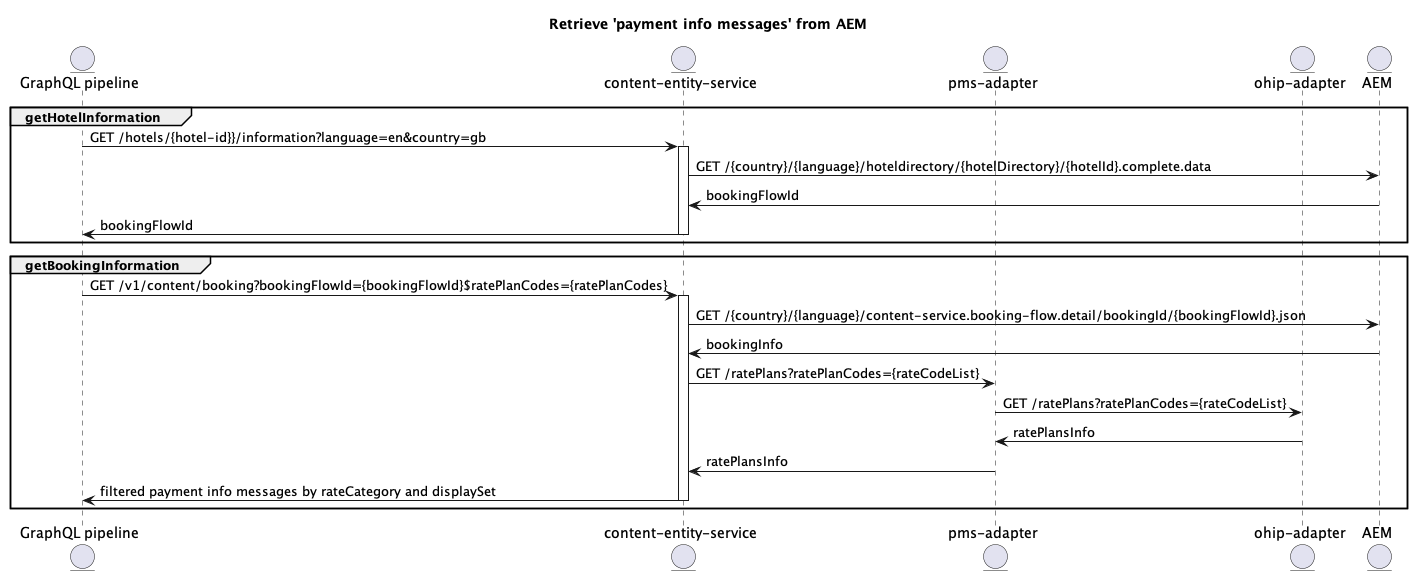

The diagram above was rendered by PlantUML. Its source (embedded in the PNG):
@startuml
title Retrieve 'payment info messages' from AEM

entity "GraphQL pipeline" as GraphQL_endpoint
entity "content-entity-service" as CES
entity "pms-adapter" as PMS
entity "ohip-adapter" as OHIP
entity AEM

group getHotelInformation
GraphQL_endpoint -> CES  ++: GET /hotels/{hotel-id}}/information?language=en&country=gb
CES -> AEM: GET /{country}/{language}/hoteldirectory/{hotelDirectory}/{hotelId}.complete.data
AEM -> CES: bookingFlowId
GraphQL_endpoint <- CES -- : bookingFlowId
end

group getBookingInformation
GraphQL_endpoint -> CES  ++: GET /v1/content/booking?bookingFlowId={bookingFlowId}$ratePlanCodes={ratePlanCodes}
CES -> AEM: GET /{country}/{language}/content-service.booking-flow.detail/bookingId/{bookingFlowId}.json
AEM -> CES: bookingInfo
CES -> PMS: GET /ratePlans?ratePlanCodes={rateCodeList}
PMS -> OHIP: GET /ratePlans?ratePlanCodes={rateCodeList}
OHIP -> PMS: ratePlansInfo
PMS -> CES: ratePlansInfo
GraphQL_endpoint <- CES -- : filtered payment info messages by rateCategory and displaySet
end

@enduml